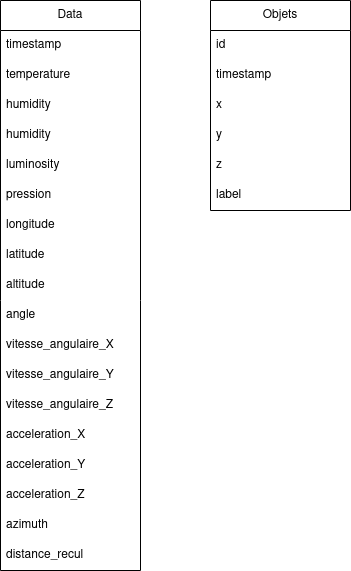

The diagram above was exported from draw.io. Its source (the exported page's mxGraphModel, read from the mxfile embedded in the PNG):
<mxGraphModel dx="757" dy="915" grid="1" gridSize="10" guides="1" tooltips="1" connect="1" arrows="1" fold="1" page="1" pageScale="1" pageWidth="827" pageHeight="1169" math="0" shadow="0">
  <root>
    <mxCell id="0" />
    <mxCell id="1" parent="0" />
    <mxCell id="Zne9R8TMvMMIUWfXCq5P-1" value="Data" style="swimlane;fontStyle=0;childLayout=stackLayout;horizontal=1;startSize=30;horizontalStack=0;resizeParent=1;resizeParentMax=0;resizeLast=0;collapsible=1;marginBottom=0;whiteSpace=wrap;html=1;" vertex="1" parent="1">
      <mxGeometry x="130" y="40" width="140" height="570" as="geometry" />
    </mxCell>
    <mxCell id="Zne9R8TMvMMIUWfXCq5P-2" value="timestamp" style="text;strokeColor=none;fillColor=none;align=left;verticalAlign=middle;spacingLeft=4;spacingRight=4;overflow=hidden;points=[[0,0.5],[1,0.5]];portConstraint=eastwest;rotatable=0;whiteSpace=wrap;html=1;" vertex="1" parent="Zne9R8TMvMMIUWfXCq5P-1">
      <mxGeometry y="30" width="140" height="30" as="geometry" />
    </mxCell>
    <mxCell id="Zne9R8TMvMMIUWfXCq5P-3" value="temperature" style="text;strokeColor=none;fillColor=none;align=left;verticalAlign=middle;spacingLeft=4;spacingRight=4;overflow=hidden;points=[[0,0.5],[1,0.5]];portConstraint=eastwest;rotatable=0;whiteSpace=wrap;html=1;" vertex="1" parent="Zne9R8TMvMMIUWfXCq5P-1">
      <mxGeometry y="60" width="140" height="30" as="geometry" />
    </mxCell>
    <mxCell id="Zne9R8TMvMMIUWfXCq5P-4" value="&lt;div&gt;humidity&lt;/div&gt;" style="text;strokeColor=none;fillColor=none;align=left;verticalAlign=middle;spacingLeft=4;spacingRight=4;overflow=hidden;points=[[0,0.5],[1,0.5]];portConstraint=eastwest;rotatable=0;whiteSpace=wrap;html=1;" vertex="1" parent="Zne9R8TMvMMIUWfXCq5P-1">
      <mxGeometry y="90" width="140" height="30" as="geometry" />
    </mxCell>
    <mxCell id="Zne9R8TMvMMIUWfXCq5P-5" value="&lt;div&gt;humidity&lt;span style=&quot;white-space: pre;&quot;&gt;&#09;&lt;/span&gt;&lt;/div&gt;" style="text;strokeColor=none;fillColor=none;align=left;verticalAlign=middle;spacingLeft=4;spacingRight=4;overflow=hidden;points=[[0,0.5],[1,0.5]];portConstraint=eastwest;rotatable=0;whiteSpace=wrap;html=1;" vertex="1" parent="Zne9R8TMvMMIUWfXCq5P-1">
      <mxGeometry y="120" width="140" height="30" as="geometry" />
    </mxCell>
    <mxCell id="Zne9R8TMvMMIUWfXCq5P-6" value="luminosity" style="text;strokeColor=none;fillColor=none;align=left;verticalAlign=middle;spacingLeft=4;spacingRight=4;overflow=hidden;points=[[0,0.5],[1,0.5]];portConstraint=eastwest;rotatable=0;whiteSpace=wrap;html=1;" vertex="1" parent="Zne9R8TMvMMIUWfXCq5P-1">
      <mxGeometry y="150" width="140" height="30" as="geometry" />
    </mxCell>
    <mxCell id="Zne9R8TMvMMIUWfXCq5P-7" value="pression" style="text;strokeColor=none;fillColor=none;align=left;verticalAlign=middle;spacingLeft=4;spacingRight=4;overflow=hidden;points=[[0,0.5],[1,0.5]];portConstraint=eastwest;rotatable=0;whiteSpace=wrap;html=1;" vertex="1" parent="Zne9R8TMvMMIUWfXCq5P-1">
      <mxGeometry y="180" width="140" height="30" as="geometry" />
    </mxCell>
    <mxCell id="Zne9R8TMvMMIUWfXCq5P-8" value="longitude" style="text;strokeColor=none;fillColor=none;align=left;verticalAlign=middle;spacingLeft=4;spacingRight=4;overflow=hidden;points=[[0,0.5],[1,0.5]];portConstraint=eastwest;rotatable=0;whiteSpace=wrap;html=1;" vertex="1" parent="Zne9R8TMvMMIUWfXCq5P-1">
      <mxGeometry y="210" width="140" height="30" as="geometry" />
    </mxCell>
    <mxCell id="Zne9R8TMvMMIUWfXCq5P-9" value="latitude" style="text;strokeColor=none;fillColor=none;align=left;verticalAlign=middle;spacingLeft=4;spacingRight=4;overflow=hidden;points=[[0,0.5],[1,0.5]];portConstraint=eastwest;rotatable=0;whiteSpace=wrap;html=1;" vertex="1" parent="Zne9R8TMvMMIUWfXCq5P-1">
      <mxGeometry y="240" width="140" height="30" as="geometry" />
    </mxCell>
    <mxCell id="Zne9R8TMvMMIUWfXCq5P-10" value="altitude" style="text;strokeColor=none;fillColor=none;align=left;verticalAlign=middle;spacingLeft=4;spacingRight=4;overflow=hidden;points=[[0,0.5],[1,0.5]];portConstraint=eastwest;rotatable=0;whiteSpace=wrap;html=1;" vertex="1" parent="Zne9R8TMvMMIUWfXCq5P-1">
      <mxGeometry y="270" width="140" height="30" as="geometry" />
    </mxCell>
    <mxCell id="Zne9R8TMvMMIUWfXCq5P-11" value="angle" style="text;strokeColor=none;fillColor=none;align=left;verticalAlign=middle;spacingLeft=4;spacingRight=4;overflow=hidden;points=[[0,0.5],[1,0.5]];portConstraint=eastwest;rotatable=0;whiteSpace=wrap;html=1;" vertex="1" parent="Zne9R8TMvMMIUWfXCq5P-1">
      <mxGeometry y="300" width="140" height="30" as="geometry" />
    </mxCell>
    <mxCell id="Zne9R8TMvMMIUWfXCq5P-12" value="vitesse_angulaire_X" style="text;strokeColor=none;fillColor=none;align=left;verticalAlign=middle;spacingLeft=4;spacingRight=4;overflow=hidden;points=[[0,0.5],[1,0.5]];portConstraint=eastwest;rotatable=0;whiteSpace=wrap;html=1;" vertex="1" parent="Zne9R8TMvMMIUWfXCq5P-1">
      <mxGeometry y="330" width="140" height="30" as="geometry" />
    </mxCell>
    <mxCell id="Zne9R8TMvMMIUWfXCq5P-13" value="vitesse_angulaire_Y" style="text;strokeColor=none;fillColor=none;align=left;verticalAlign=middle;spacingLeft=4;spacingRight=4;overflow=hidden;points=[[0,0.5],[1,0.5]];portConstraint=eastwest;rotatable=0;whiteSpace=wrap;html=1;" vertex="1" parent="Zne9R8TMvMMIUWfXCq5P-1">
      <mxGeometry y="360" width="140" height="30" as="geometry" />
    </mxCell>
    <mxCell id="Zne9R8TMvMMIUWfXCq5P-14" value="vitesse_angulaire_Z" style="text;strokeColor=none;fillColor=none;align=left;verticalAlign=middle;spacingLeft=4;spacingRight=4;overflow=hidden;points=[[0,0.5],[1,0.5]];portConstraint=eastwest;rotatable=0;whiteSpace=wrap;html=1;" vertex="1" parent="Zne9R8TMvMMIUWfXCq5P-1">
      <mxGeometry y="390" width="140" height="30" as="geometry" />
    </mxCell>
    <mxCell id="Zne9R8TMvMMIUWfXCq5P-15" value="acceleration_X" style="text;strokeColor=none;fillColor=none;align=left;verticalAlign=middle;spacingLeft=4;spacingRight=4;overflow=hidden;points=[[0,0.5],[1,0.5]];portConstraint=eastwest;rotatable=0;whiteSpace=wrap;html=1;" vertex="1" parent="Zne9R8TMvMMIUWfXCq5P-1">
      <mxGeometry y="420" width="140" height="30" as="geometry" />
    </mxCell>
    <mxCell id="Zne9R8TMvMMIUWfXCq5P-17" value="acceleration_Y&lt;span style=&quot;white-space: pre;&quot;&gt;&#09;&lt;/span&gt;" style="text;strokeColor=none;fillColor=none;align=left;verticalAlign=middle;spacingLeft=4;spacingRight=4;overflow=hidden;points=[[0,0.5],[1,0.5]];portConstraint=eastwest;rotatable=0;whiteSpace=wrap;html=1;" vertex="1" parent="Zne9R8TMvMMIUWfXCq5P-1">
      <mxGeometry y="450" width="140" height="30" as="geometry" />
    </mxCell>
    <mxCell id="Zne9R8TMvMMIUWfXCq5P-18" value="acceleration_Z" style="text;strokeColor=none;fillColor=none;align=left;verticalAlign=middle;spacingLeft=4;spacingRight=4;overflow=hidden;points=[[0,0.5],[1,0.5]];portConstraint=eastwest;rotatable=0;whiteSpace=wrap;html=1;" vertex="1" parent="Zne9R8TMvMMIUWfXCq5P-1">
      <mxGeometry y="480" width="140" height="30" as="geometry" />
    </mxCell>
    <mxCell id="Zne9R8TMvMMIUWfXCq5P-19" value="azimuth" style="text;strokeColor=none;fillColor=none;align=left;verticalAlign=middle;spacingLeft=4;spacingRight=4;overflow=hidden;points=[[0,0.5],[1,0.5]];portConstraint=eastwest;rotatable=0;whiteSpace=wrap;html=1;" vertex="1" parent="Zne9R8TMvMMIUWfXCq5P-1">
      <mxGeometry y="510" width="140" height="30" as="geometry" />
    </mxCell>
    <mxCell id="Zne9R8TMvMMIUWfXCq5P-20" value="distance_recul" style="text;strokeColor=none;fillColor=none;align=left;verticalAlign=middle;spacingLeft=4;spacingRight=4;overflow=hidden;points=[[0,0.5],[1,0.5]];portConstraint=eastwest;rotatable=0;whiteSpace=wrap;html=1;" vertex="1" parent="Zne9R8TMvMMIUWfXCq5P-1">
      <mxGeometry y="540" width="140" height="30" as="geometry" />
    </mxCell>
    <mxCell id="Zne9R8TMvMMIUWfXCq5P-23" value="Objets" style="swimlane;fontStyle=0;childLayout=stackLayout;horizontal=1;startSize=30;horizontalStack=0;resizeParent=1;resizeParentMax=0;resizeLast=0;collapsible=1;marginBottom=0;whiteSpace=wrap;html=1;" vertex="1" parent="1">
      <mxGeometry x="340" y="40" width="140" height="210" as="geometry" />
    </mxCell>
    <mxCell id="Zne9R8TMvMMIUWfXCq5P-24" value="id" style="text;strokeColor=none;fillColor=none;align=left;verticalAlign=middle;spacingLeft=4;spacingRight=4;overflow=hidden;points=[[0,0.5],[1,0.5]];portConstraint=eastwest;rotatable=0;whiteSpace=wrap;html=1;" vertex="1" parent="Zne9R8TMvMMIUWfXCq5P-23">
      <mxGeometry y="30" width="140" height="30" as="geometry" />
    </mxCell>
    <mxCell id="Zne9R8TMvMMIUWfXCq5P-25" value="timestamp" style="text;strokeColor=none;fillColor=none;align=left;verticalAlign=middle;spacingLeft=4;spacingRight=4;overflow=hidden;points=[[0,0.5],[1,0.5]];portConstraint=eastwest;rotatable=0;whiteSpace=wrap;html=1;" vertex="1" parent="Zne9R8TMvMMIUWfXCq5P-23">
      <mxGeometry y="60" width="140" height="30" as="geometry" />
    </mxCell>
    <mxCell id="Zne9R8TMvMMIUWfXCq5P-26" value="x" style="text;strokeColor=none;fillColor=none;align=left;verticalAlign=middle;spacingLeft=4;spacingRight=4;overflow=hidden;points=[[0,0.5],[1,0.5]];portConstraint=eastwest;rotatable=0;whiteSpace=wrap;html=1;" vertex="1" parent="Zne9R8TMvMMIUWfXCq5P-23">
      <mxGeometry y="90" width="140" height="30" as="geometry" />
    </mxCell>
    <mxCell id="Zne9R8TMvMMIUWfXCq5P-27" value="y" style="text;strokeColor=none;fillColor=none;align=left;verticalAlign=middle;spacingLeft=4;spacingRight=4;overflow=hidden;points=[[0,0.5],[1,0.5]];portConstraint=eastwest;rotatable=0;whiteSpace=wrap;html=1;" vertex="1" parent="Zne9R8TMvMMIUWfXCq5P-23">
      <mxGeometry y="120" width="140" height="30" as="geometry" />
    </mxCell>
    <mxCell id="Zne9R8TMvMMIUWfXCq5P-28" value="z" style="text;strokeColor=none;fillColor=none;align=left;verticalAlign=middle;spacingLeft=4;spacingRight=4;overflow=hidden;points=[[0,0.5],[1,0.5]];portConstraint=eastwest;rotatable=0;whiteSpace=wrap;html=1;" vertex="1" parent="Zne9R8TMvMMIUWfXCq5P-23">
      <mxGeometry y="150" width="140" height="30" as="geometry" />
    </mxCell>
    <mxCell id="Zne9R8TMvMMIUWfXCq5P-29" value="label" style="text;strokeColor=none;fillColor=none;align=left;verticalAlign=middle;spacingLeft=4;spacingRight=4;overflow=hidden;points=[[0,0.5],[1,0.5]];portConstraint=eastwest;rotatable=0;whiteSpace=wrap;html=1;" vertex="1" parent="Zne9R8TMvMMIUWfXCq5P-23">
      <mxGeometry y="180" width="140" height="30" as="geometry" />
    </mxCell>
  </root>
</mxGraphModel>